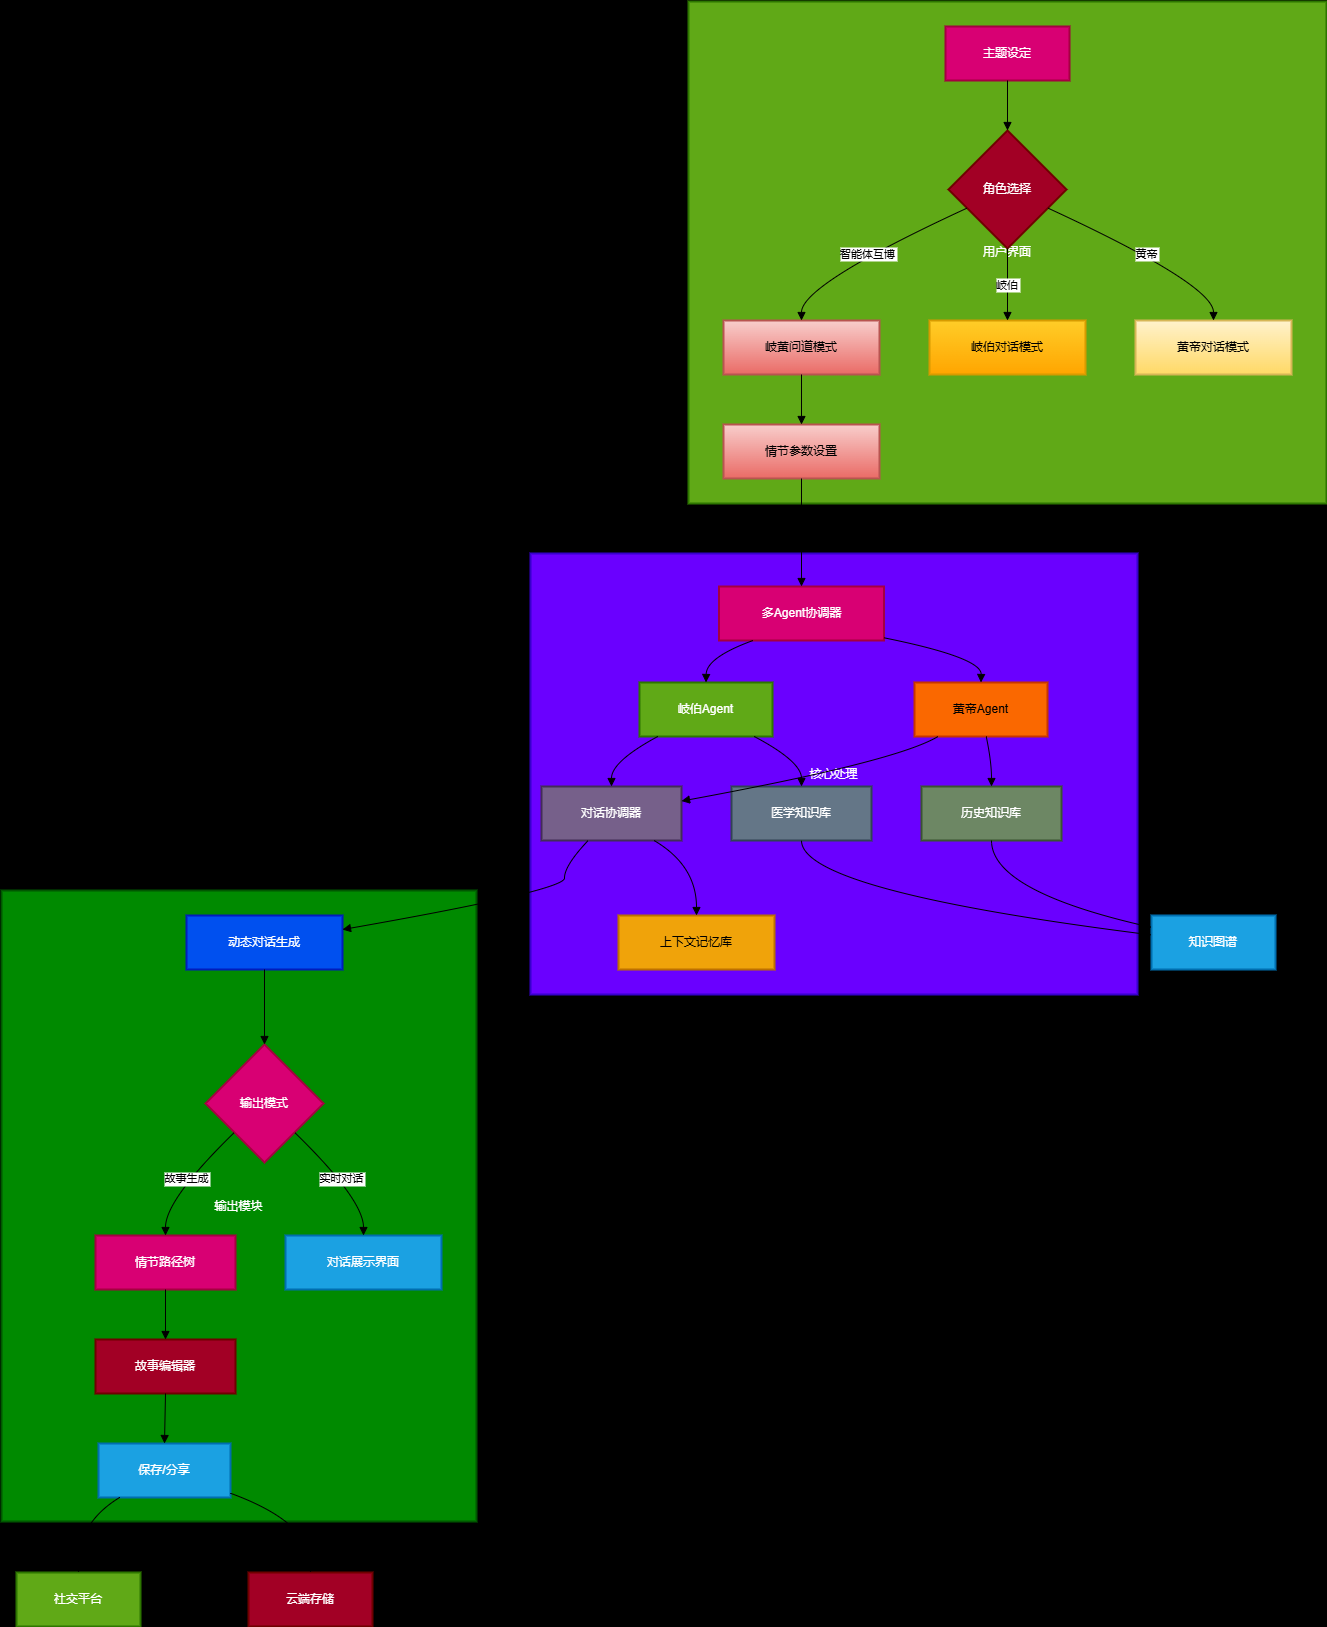

The diagram above was exported from draw.io. Its source (the exported page's mxGraphModel, read from the mxfile embedded in the PNG):
<mxGraphModel dx="1823" dy="1736" grid="1" gridSize="10" guides="1" tooltips="1" connect="1" arrows="1" fold="1" page="1" pageScale="1" pageWidth="827" pageHeight="1169" background="light-dark(#FFFFFF,#D5E8D4)" math="0" shadow="0">
  <root>
    <mxCell id="0" />
    <mxCell id="1" parent="0" />
    <mxCell id="_U-3SzZpY5WwgmTo-u-7-71" value="输出模块" style="whiteSpace=wrap;strokeWidth=2;fillColor=#008a00;fontColor=#ffffff;strokeColor=#005700;" vertex="1" parent="1">
      <mxGeometry x="-280" y="889" width="475" height="631" as="geometry" />
    </mxCell>
    <mxCell id="_U-3SzZpY5WwgmTo-u-7-72" value="核心处理" style="whiteSpace=wrap;strokeWidth=2;fillColor=#6a00ff;fontColor=#ffffff;strokeColor=#3700CC;" vertex="1" parent="1">
      <mxGeometry x="249" y="552" width="607" height="441" as="geometry" />
    </mxCell>
    <mxCell id="_U-3SzZpY5WwgmTo-u-7-73" value="用户界面" style="whiteSpace=wrap;strokeWidth=2;fillColor=#60a917;fontColor=#ffffff;strokeColor=#2D7600;" vertex="1" parent="1">
      <mxGeometry x="407" width="638" height="502" as="geometry" />
    </mxCell>
    <mxCell id="_U-3SzZpY5WwgmTo-u-7-74" value="主题设定" style="whiteSpace=wrap;strokeWidth=2;fillColor=#d80073;fontColor=#ffffff;strokeColor=#A50040;" vertex="1" parent="1">
      <mxGeometry x="664" y="25" width="124" height="54" as="geometry" />
    </mxCell>
    <mxCell id="_U-3SzZpY5WwgmTo-u-7-75" value="角色选择" style="rhombus;strokeWidth=2;whiteSpace=wrap;fillColor=#a20025;fontColor=#ffffff;strokeColor=#6F0000;" vertex="1" parent="1">
      <mxGeometry x="667" y="129" width="118" height="118" as="geometry" />
    </mxCell>
    <mxCell id="_U-3SzZpY5WwgmTo-u-7-76" value="黄帝对话模式" style="whiteSpace=wrap;strokeWidth=2;fillColor=#fff2cc;gradientColor=#ffd966;strokeColor=#d6b656;" vertex="1" parent="1">
      <mxGeometry x="854" y="319" width="156" height="54" as="geometry" />
    </mxCell>
    <mxCell id="_U-3SzZpY5WwgmTo-u-7-77" value="岐伯对话模式" style="whiteSpace=wrap;strokeWidth=2;fillColor=#ffcd28;gradientColor=#ffa500;strokeColor=#d79b00;" vertex="1" parent="1">
      <mxGeometry x="648" y="319" width="156" height="54" as="geometry" />
    </mxCell>
    <mxCell id="_U-3SzZpY5WwgmTo-u-7-78" value="岐黄问道模式" style="whiteSpace=wrap;strokeWidth=2;fillColor=#f8cecc;strokeColor=#b85450;gradientColor=#ea6b66;" vertex="1" parent="1">
      <mxGeometry x="442" y="319" width="156" height="54" as="geometry" />
    </mxCell>
    <mxCell id="_U-3SzZpY5WwgmTo-u-7-79" value="情节参数设置" style="whiteSpace=wrap;strokeWidth=2;fillColor=#f8cecc;gradientColor=#ea6b66;strokeColor=#b85450;" vertex="1" parent="1">
      <mxGeometry x="442" y="423" width="156" height="54" as="geometry" />
    </mxCell>
    <mxCell id="_U-3SzZpY5WwgmTo-u-7-80" value="多Agent协调器" style="whiteSpace=wrap;strokeWidth=2;fillColor=#d80073;strokeColor=#A50040;fontColor=#ffffff;" vertex="1" parent="1">
      <mxGeometry x="437.5" y="585" width="165" height="54" as="geometry" />
    </mxCell>
    <mxCell id="_U-3SzZpY5WwgmTo-u-7-81" value="黄帝Agent" style="whiteSpace=wrap;strokeWidth=2;fillColor=#fa6800;strokeColor=#C73500;fontColor=#000000;" vertex="1" parent="1">
      <mxGeometry x="633" y="681" width="133" height="54" as="geometry" />
    </mxCell>
    <mxCell id="_U-3SzZpY5WwgmTo-u-7-82" value="岐伯Agent" style="whiteSpace=wrap;strokeWidth=2;fillColor=#60a917;strokeColor=#2D7600;fontColor=#ffffff;" vertex="1" parent="1">
      <mxGeometry x="358" y="681" width="133" height="54" as="geometry" />
    </mxCell>
    <mxCell id="_U-3SzZpY5WwgmTo-u-7-83" value="历史知识库" style="whiteSpace=wrap;strokeWidth=2;fillColor=#6d8764;fontColor=#ffffff;strokeColor=#3A5431;" vertex="1" parent="1">
      <mxGeometry x="640" y="785" width="140" height="54" as="geometry" />
    </mxCell>
    <mxCell id="_U-3SzZpY5WwgmTo-u-7-84" value="医学知识库" style="whiteSpace=wrap;strokeWidth=2;fillColor=#647687;fontColor=#ffffff;strokeColor=#314354;" vertex="1" parent="1">
      <mxGeometry x="450" y="785" width="140" height="54" as="geometry" />
    </mxCell>
    <mxCell id="_U-3SzZpY5WwgmTo-u-7-85" value="对话协调器" style="whiteSpace=wrap;strokeWidth=2;fillColor=#76608a;fontColor=#ffffff;strokeColor=#432D57;" vertex="1" parent="1">
      <mxGeometry x="260" y="785" width="140" height="54" as="geometry" />
    </mxCell>
    <mxCell id="_U-3SzZpY5WwgmTo-u-7-86" value="上下文记忆库" style="whiteSpace=wrap;strokeWidth=2;fillColor=#f0a30a;fontColor=#000000;strokeColor=#BD7000;" vertex="1" parent="1">
      <mxGeometry x="337" y="914" width="156" height="54" as="geometry" />
    </mxCell>
    <mxCell id="_U-3SzZpY5WwgmTo-u-7-87" value="动态对话生成" style="whiteSpace=wrap;strokeWidth=2;fillColor=#0050ef;fontColor=#ffffff;strokeColor=#001DBC;" vertex="1" parent="1">
      <mxGeometry x="-95" y="914" width="156" height="54" as="geometry" />
    </mxCell>
    <mxCell id="_U-3SzZpY5WwgmTo-u-7-88" value="输出模式" style="rhombus;strokeWidth=2;whiteSpace=wrap;fillColor=#d80073;fontColor=#ffffff;strokeColor=#A50040;" vertex="1" parent="1">
      <mxGeometry x="-76" y="1043" width="118" height="118" as="geometry" />
    </mxCell>
    <mxCell id="_U-3SzZpY5WwgmTo-u-7-89" value="对话展示界面" style="whiteSpace=wrap;strokeWidth=2;fillColor=#1ba1e2;fontColor=#ffffff;strokeColor=#006EAF;" vertex="1" parent="1">
      <mxGeometry x="4" y="1234" width="156" height="54" as="geometry" />
    </mxCell>
    <mxCell id="_U-3SzZpY5WwgmTo-u-7-90" value="情节路径树" style="whiteSpace=wrap;strokeWidth=2;fillColor=#d80073;fontColor=#ffffff;strokeColor=#A50040;" vertex="1" parent="1">
      <mxGeometry x="-186" y="1234" width="140" height="54" as="geometry" />
    </mxCell>
    <mxCell id="_U-3SzZpY5WwgmTo-u-7-91" value="故事编辑器" style="whiteSpace=wrap;strokeWidth=2;fillColor=#a20025;fontColor=#ffffff;strokeColor=#6F0000;" vertex="1" parent="1">
      <mxGeometry x="-186" y="1338" width="140" height="54" as="geometry" />
    </mxCell>
    <mxCell id="_U-3SzZpY5WwgmTo-u-7-92" value="保存/分享" style="whiteSpace=wrap;strokeWidth=2;fillColor=#1ba1e2;fontColor=#ffffff;strokeColor=#006EAF;" vertex="1" parent="1">
      <mxGeometry x="-183" y="1442" width="132" height="54" as="geometry" />
    </mxCell>
    <mxCell id="_U-3SzZpY5WwgmTo-u-7-93" value="云端存储" style="whiteSpace=wrap;strokeWidth=2;fillColor=#a20025;fontColor=#ffffff;strokeColor=#6F0000;" vertex="1" parent="1">
      <mxGeometry x="-33" y="1571" width="124" height="54" as="geometry" />
    </mxCell>
    <mxCell id="_U-3SzZpY5WwgmTo-u-7-94" value="社交平台" style="whiteSpace=wrap;strokeWidth=2;fillColor=#60a917;fontColor=#ffffff;strokeColor=#2D7600;" vertex="1" parent="1">
      <mxGeometry x="-265" y="1571" width="124" height="54" as="geometry" />
    </mxCell>
    <mxCell id="_U-3SzZpY5WwgmTo-u-7-95" value="知识图谱" style="whiteSpace=wrap;strokeWidth=2;fillColor=#1ba1e2;fontColor=#ffffff;strokeColor=#006EAF;" vertex="1" parent="1">
      <mxGeometry x="870" y="914" width="124" height="54" as="geometry" />
    </mxCell>
    <mxCell id="_U-3SzZpY5WwgmTo-u-7-96" value="" style="curved=1;startArrow=none;endArrow=block;exitX=0.5;exitY=1;entryX=0.5;entryY=0;rounded=0;" edge="1" parent="1" source="_U-3SzZpY5WwgmTo-u-7-74" target="_U-3SzZpY5WwgmTo-u-7-75">
      <mxGeometry relative="1" as="geometry">
        <Array as="points" />
      </mxGeometry>
    </mxCell>
    <mxCell id="_U-3SzZpY5WwgmTo-u-7-97" value="黄帝" style="curved=1;startArrow=none;endArrow=block;exitX=1;exitY=0.73;entryX=0.5;entryY=0.01;rounded=0;" edge="1" parent="1" source="_U-3SzZpY5WwgmTo-u-7-75" target="_U-3SzZpY5WwgmTo-u-7-76">
      <mxGeometry relative="1" as="geometry">
        <Array as="points">
          <mxPoint x="932" y="283" />
        </Array>
      </mxGeometry>
    </mxCell>
    <mxCell id="_U-3SzZpY5WwgmTo-u-7-98" value="岐伯" style="curved=1;startArrow=none;endArrow=block;exitX=0.5;exitY=1;entryX=0.5;entryY=0.01;rounded=0;" edge="1" parent="1" source="_U-3SzZpY5WwgmTo-u-7-75" target="_U-3SzZpY5WwgmTo-u-7-77">
      <mxGeometry relative="1" as="geometry">
        <Array as="points" />
      </mxGeometry>
    </mxCell>
    <mxCell id="_U-3SzZpY5WwgmTo-u-7-99" value="智能体互博" style="curved=1;startArrow=none;endArrow=block;exitX=0;exitY=0.73;entryX=0.5;entryY=0.01;rounded=0;" edge="1" parent="1" source="_U-3SzZpY5WwgmTo-u-7-75" target="_U-3SzZpY5WwgmTo-u-7-78">
      <mxGeometry relative="1" as="geometry">
        <Array as="points">
          <mxPoint x="520" y="283" />
        </Array>
      </mxGeometry>
    </mxCell>
    <mxCell id="_U-3SzZpY5WwgmTo-u-7-100" value="" style="curved=1;startArrow=none;endArrow=block;exitX=0.5;exitY=1.01;entryX=0.5;entryY=0.01;rounded=0;" edge="1" parent="1" source="_U-3SzZpY5WwgmTo-u-7-78" target="_U-3SzZpY5WwgmTo-u-7-79">
      <mxGeometry relative="1" as="geometry">
        <Array as="points" />
      </mxGeometry>
    </mxCell>
    <mxCell id="_U-3SzZpY5WwgmTo-u-7-101" value="" style="curved=1;startArrow=none;endArrow=block;exitX=0.5;exitY=1.01;entryX=0.5;entryY=0.01;rounded=0;" edge="1" parent="1" source="_U-3SzZpY5WwgmTo-u-7-79" target="_U-3SzZpY5WwgmTo-u-7-80">
      <mxGeometry relative="1" as="geometry">
        <Array as="points" />
      </mxGeometry>
    </mxCell>
    <mxCell id="_U-3SzZpY5WwgmTo-u-7-102" value="" style="curved=1;startArrow=none;endArrow=block;exitX=1;exitY=0.95;entryX=0.5;entryY=0.01;rounded=0;" edge="1" parent="1" source="_U-3SzZpY5WwgmTo-u-7-80" target="_U-3SzZpY5WwgmTo-u-7-81">
      <mxGeometry relative="1" as="geometry">
        <Array as="points">
          <mxPoint x="700" y="656" />
        </Array>
      </mxGeometry>
    </mxCell>
    <mxCell id="_U-3SzZpY5WwgmTo-u-7-103" value="" style="curved=1;startArrow=none;endArrow=block;exitX=0.2;exitY=1.01;entryX=0.5;entryY=0.01;rounded=0;" edge="1" parent="1" source="_U-3SzZpY5WwgmTo-u-7-80" target="_U-3SzZpY5WwgmTo-u-7-82">
      <mxGeometry relative="1" as="geometry">
        <Array as="points">
          <mxPoint x="425" y="656" />
        </Array>
      </mxGeometry>
    </mxCell>
    <mxCell id="_U-3SzZpY5WwgmTo-u-7-104" value="" style="curved=1;startArrow=none;endArrow=block;exitX=0.54;exitY=1.01;entryX=0.5;entryY=0.01;rounded=0;" edge="1" parent="1" source="_U-3SzZpY5WwgmTo-u-7-81" target="_U-3SzZpY5WwgmTo-u-7-83">
      <mxGeometry relative="1" as="geometry">
        <Array as="points">
          <mxPoint x="710" y="760" />
        </Array>
      </mxGeometry>
    </mxCell>
    <mxCell id="_U-3SzZpY5WwgmTo-u-7-105" value="" style="curved=1;startArrow=none;endArrow=block;exitX=0.87;exitY=1.01;entryX=0.5;entryY=0.01;rounded=0;" edge="1" parent="1" source="_U-3SzZpY5WwgmTo-u-7-82" target="_U-3SzZpY5WwgmTo-u-7-84">
      <mxGeometry relative="1" as="geometry">
        <Array as="points">
          <mxPoint x="520" y="760" />
        </Array>
      </mxGeometry>
    </mxCell>
    <mxCell id="_U-3SzZpY5WwgmTo-u-7-106" value="" style="curved=1;startArrow=none;endArrow=block;exitX=0.17;exitY=1.01;entryX=1;entryY=0.27;rounded=0;" edge="1" parent="1" source="_U-3SzZpY5WwgmTo-u-7-81" target="_U-3SzZpY5WwgmTo-u-7-85">
      <mxGeometry relative="1" as="geometry">
        <Array as="points">
          <mxPoint x="615" y="760" />
        </Array>
      </mxGeometry>
    </mxCell>
    <mxCell id="_U-3SzZpY5WwgmTo-u-7-107" value="" style="curved=1;startArrow=none;endArrow=block;exitX=0.13;exitY=1.01;entryX=0.5;entryY=0.01;rounded=0;" edge="1" parent="1" source="_U-3SzZpY5WwgmTo-u-7-82" target="_U-3SzZpY5WwgmTo-u-7-85">
      <mxGeometry relative="1" as="geometry">
        <Array as="points">
          <mxPoint x="330" y="760" />
        </Array>
      </mxGeometry>
    </mxCell>
    <mxCell id="_U-3SzZpY5WwgmTo-u-7-108" value="" style="curved=1;startArrow=none;endArrow=block;exitX=0.81;exitY=1.01;entryX=0.5;entryY=0.01;rounded=0;" edge="1" parent="1" source="_U-3SzZpY5WwgmTo-u-7-85" target="_U-3SzZpY5WwgmTo-u-7-86">
      <mxGeometry relative="1" as="geometry">
        <Array as="points">
          <mxPoint x="415" y="864" />
        </Array>
      </mxGeometry>
    </mxCell>
    <mxCell id="_U-3SzZpY5WwgmTo-u-7-109" value="" style="curved=1;startArrow=none;endArrow=block;exitX=0.33;exitY=1.01;entryX=1;entryY=0.26;rounded=0;" edge="1" parent="1" source="_U-3SzZpY5WwgmTo-u-7-85" target="_U-3SzZpY5WwgmTo-u-7-87">
      <mxGeometry relative="1" as="geometry">
        <Array as="points">
          <mxPoint x="283" y="864" />
          <mxPoint x="283" y="889" />
        </Array>
      </mxGeometry>
    </mxCell>
    <mxCell id="_U-3SzZpY5WwgmTo-u-7-110" value="" style="curved=1;startArrow=none;endArrow=block;exitX=0.5;exitY=1.01;entryX=0.5;entryY=0;rounded=0;" edge="1" parent="1" source="_U-3SzZpY5WwgmTo-u-7-87" target="_U-3SzZpY5WwgmTo-u-7-88">
      <mxGeometry relative="1" as="geometry">
        <Array as="points" />
      </mxGeometry>
    </mxCell>
    <mxCell id="_U-3SzZpY5WwgmTo-u-7-111" value="实时对话" style="curved=1;startArrow=none;endArrow=block;exitX=1;exitY=0.98;entryX=0.5;entryY=0;rounded=0;" edge="1" parent="1" source="_U-3SzZpY5WwgmTo-u-7-88" target="_U-3SzZpY5WwgmTo-u-7-89">
      <mxGeometry relative="1" as="geometry">
        <Array as="points">
          <mxPoint x="82" y="1198" />
        </Array>
      </mxGeometry>
    </mxCell>
    <mxCell id="_U-3SzZpY5WwgmTo-u-7-112" value="故事生成" style="curved=1;startArrow=none;endArrow=block;exitX=0;exitY=0.98;entryX=0.5;entryY=0;rounded=0;" edge="1" parent="1" source="_U-3SzZpY5WwgmTo-u-7-88" target="_U-3SzZpY5WwgmTo-u-7-90">
      <mxGeometry relative="1" as="geometry">
        <Array as="points">
          <mxPoint x="-116" y="1198" />
        </Array>
      </mxGeometry>
    </mxCell>
    <mxCell id="_U-3SzZpY5WwgmTo-u-7-113" value="" style="curved=1;startArrow=none;endArrow=block;exitX=0.5;exitY=1;entryX=0.5;entryY=0;rounded=0;" edge="1" parent="1" source="_U-3SzZpY5WwgmTo-u-7-90" target="_U-3SzZpY5WwgmTo-u-7-91">
      <mxGeometry relative="1" as="geometry">
        <Array as="points" />
      </mxGeometry>
    </mxCell>
    <mxCell id="_U-3SzZpY5WwgmTo-u-7-114" value="" style="curved=1;startArrow=none;endArrow=block;exitX=0.5;exitY=1;entryX=0.5;entryY=0;rounded=0;" edge="1" parent="1" source="_U-3SzZpY5WwgmTo-u-7-91" target="_U-3SzZpY5WwgmTo-u-7-92">
      <mxGeometry relative="1" as="geometry">
        <Array as="points" />
      </mxGeometry>
    </mxCell>
    <mxCell id="_U-3SzZpY5WwgmTo-u-7-115" value="" style="curved=1;startArrow=none;endArrow=block;exitX=1.01;exitY=0.93;entryX=0.5;entryY=0;rounded=0;" edge="1" parent="1" source="_U-3SzZpY5WwgmTo-u-7-92" target="_U-3SzZpY5WwgmTo-u-7-93">
      <mxGeometry relative="1" as="geometry">
        <Array as="points">
          <mxPoint x="29" y="1521" />
        </Array>
      </mxGeometry>
    </mxCell>
    <mxCell id="_U-3SzZpY5WwgmTo-u-7-116" value="" style="curved=1;startArrow=none;endArrow=block;exitX=0.16;exitY=1;entryX=0.5;entryY=0;rounded=0;" edge="1" parent="1" source="_U-3SzZpY5WwgmTo-u-7-92" target="_U-3SzZpY5WwgmTo-u-7-94">
      <mxGeometry relative="1" as="geometry">
        <Array as="points">
          <mxPoint x="-203" y="1521" />
        </Array>
      </mxGeometry>
    </mxCell>
    <mxCell id="_U-3SzZpY5WwgmTo-u-7-117" value="" style="curved=1;startArrow=none;endArrow=block;exitX=0.5;exitY=1.01;entryX=0;entryY=0.22;rounded=0;" edge="1" parent="1" source="_U-3SzZpY5WwgmTo-u-7-83" target="_U-3SzZpY5WwgmTo-u-7-95">
      <mxGeometry relative="1" as="geometry">
        <Array as="points">
          <mxPoint x="710" y="889" />
        </Array>
      </mxGeometry>
    </mxCell>
    <mxCell id="_U-3SzZpY5WwgmTo-u-7-118" value="" style="curved=1;startArrow=none;endArrow=block;exitX=0.5;exitY=1.01;entryX=0;entryY=0.36;rounded=0;" edge="1" parent="1" source="_U-3SzZpY5WwgmTo-u-7-84" target="_U-3SzZpY5WwgmTo-u-7-95">
      <mxGeometry relative="1" as="geometry">
        <Array as="points">
          <mxPoint x="520" y="889" />
        </Array>
      </mxGeometry>
    </mxCell>
  </root>
</mxGraphModel>